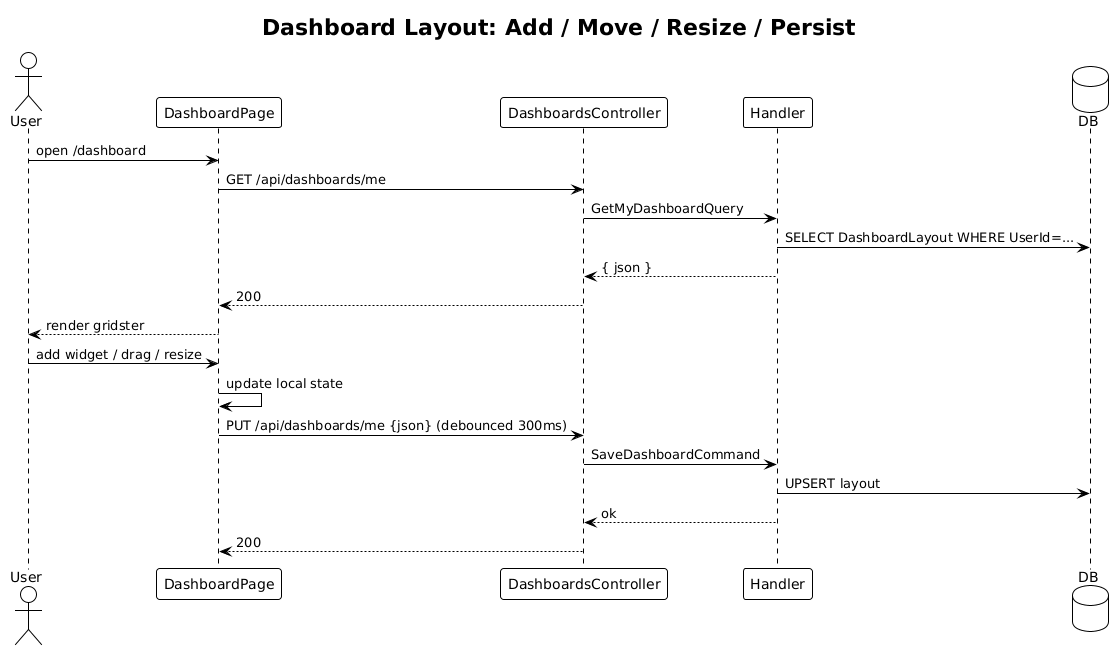

The diagram above was rendered by PlantUML. Its source (embedded in the PNG):
@startuml
!theme plain
title Dashboard Layout: Add / Move / Resize / Persist

actor User
participant "DashboardPage" as P
participant "DashboardsController" as C
participant "Handler" as H
database "DB" as DB

User -> P: open /dashboard
P -> C: GET /api/dashboards/me
C -> H: GetMyDashboardQuery
H -> DB: SELECT DashboardLayout WHERE UserId=...
H --> C: { json }
C --> P: 200
P --> User: render gridster

User -> P: add widget / drag / resize
P -> P: update local state
P -> C: PUT /api/dashboards/me {json} (debounced 300ms)
C -> H: SaveDashboardCommand
H -> DB: UPSERT layout
H --> C: ok
C --> P: 200
@enduml